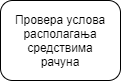

The diagram above was exported from draw.io. Its source (the exported page's mxGraphModel, read from the mxfile embedded in the PNG):
<mxGraphModel dx="1038" dy="491" grid="1" gridSize="10" guides="1" tooltips="1" connect="1" arrows="1" fold="1" page="1" pageScale="1" pageWidth="827" pageHeight="1169" math="0" shadow="0">
  <root>
    <mxCell id="0" />
    <mxCell id="1" parent="0" />
    <mxCell id="Qtk9CHQRiHnnOhGfx7k_-1" value="" style="rounded=1;whiteSpace=wrap;html=1;" vertex="1" parent="1">
      <mxGeometry x="240" y="200" width="120" height="80" as="geometry" />
    </mxCell>
    <mxCell id="Qtk9CHQRiHnnOhGfx7k_-2" value="Провера услова располагања средствима рачуна" style="text;html=1;strokeColor=none;fillColor=none;align=center;verticalAlign=middle;whiteSpace=wrap;rounded=0;" vertex="1" parent="1">
      <mxGeometry x="250" y="210" width="100" height="60" as="geometry" />
    </mxCell>
  </root>
</mxGraphModel>